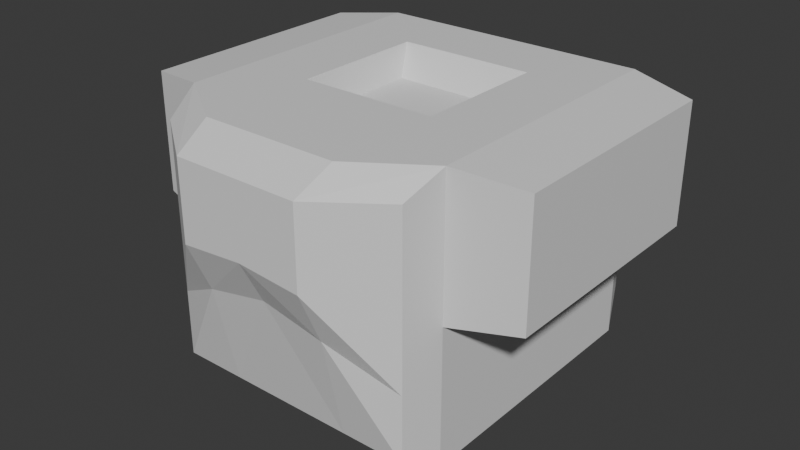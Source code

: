 # Source: Player.blend  (saved by Blender 4.2.66; exported with 4.5.12 LTS)
import bpy
from mathutils import Matrix  # noqa: F401  (used for matrix-valued properties, if any)

bpy.ops.wm.read_factory_settings(use_empty=True)
scene = bpy.context.scene
scene.name = 'Scene'

# ---- collections
col_collection = bpy.data.collections.new('Collection'); scene.collection.children.link(col_collection)

# ---- materials (node trees are filled in below, after node groups)
mat_material = bpy.data.materials.new('Material')
mat_material.alpha_threshold = 0.0
mat_material.roughness = 0.5
mat_material.line_color = (0.0, 0.0, 0.0, 1.0)

# ---- material node trees
mat_material.use_nodes = True; mat_material.node_tree.nodes.clear()
_N = mat_material.node_tree.nodes; _L = mat_material.node_tree.links
n0 = _N.new('ShaderNodeOutputMaterial'); n0.name = 'Material Output'; n0.location = (300, 300)
n1 = _N.new('ShaderNodeBsdfPrincipled'); n1.name = 'Principled BSDF'; n1.location = (10, 300)
n1.inputs[3].default_value = 1.45
_L.new(n1.outputs[0], n0.inputs[0])
n0.is_active_output = True

# ---- world
world_world = bpy.data.worlds.new('World'); scene.world = world_world
world_world.use_nodes = True; world_world.node_tree.nodes.clear()
_N = world_world.node_tree.nodes; _L = world_world.node_tree.links
n0 = _N.new('ShaderNodeOutputWorld'); n0.name = 'World Output'; n0.location = (300, 300)
n1 = _N.new('ShaderNodeBackground'); n1.name = 'Background'; n1.location = (10, 300)
n1.inputs[0].default_value = (0.05088, 0.05088, 0.05088, 1.0)
_L.new(n1.outputs[0], n0.inputs[0])
n0.is_active_output = True
world_world.color = (0.05088, 0.05088, 0.05088)
world_world.sun_shadow_jitter_overblur = 0.0

# ---- meshes
me_cube = bpy.data.meshes.new('Cube')
me_cube.from_pydata([(1.0, 1.0, 1.0), (1.0, 1.0, -1.0), (1.0, -1.0, 1.0), (1.0, -1.0, -1.0), (0.8914, 1.251, 0.7828), (0.5, -1.0, -1.0), (1.0, -1.0, 0.0), (1.0, 1.0, 0.0), (0.0, 1.0, -1.0), (0.0, -1.338, 1.0), (0.0, -1.0, -1.0), (0.0, 1.0, 1.0), (1.0, 0.0, 1.0), (1.0, 0.0, 0.0), (1.0, 0.0, -1.0), (0.0, 0.0, -1.0), (1.0, 1.0, -0.5), (1.478, 0.8774, 0.9387), (1.478, -0.8774, 0.9387), (1.478, -0.8774, 0.06129), (1.478, 0.8774, 0.06129), (1.478, 0.0, 0.9387), (1.478, 0.0, 0.06129), (0.9261, -1.271, 0.8523), (0.9261, -1.271, -0.8523), (0.0, -1.609, 0.3187), (0.9261, -1.271, 0.1213), (0.0, -1.609, 0.8523), (0.0, -1.271, -0.8523), (0.8914, 1.251, -0.7828), (0.0, 1.251, 0.0), (0.8914, 1.251, 0.0), (0.0, 1.251, -0.7828), (0.0, 1.251, 0.7828), (0.5, 1.0, 1.0), (0.5, 1.0, -1.0), (0.5, -1.338, 1.0), (0.5, 0.0, 1.0), (0.5, 0.0, -1.0), (0.4631, -1.609, 0.2806), (0.4631, -1.271, -0.8523), (0.4631, -1.609, 0.8523), (0.4457, 1.251, 0.7828), (0.4457, 1.251, -0.7828), (0.4457, 1.251, 0.0), (1.0, -0.5, 1.0), (1.0, -0.5, 0.0), (0.0, -0.5, -1.0), (0.0, -0.5, 1.0), (1.0, -0.5, -1.0), (1.478, -0.4387, 0.9387), (1.478, -0.4387, 0.06129), (0.5, -0.5, 1.0), (0.5, -0.5, -1.0), (1.0, 0.5, -1.0), (1.0, 0.5, 1.0), (1.0, 0.5, 0.0), (0.0, 0.5, -1.0), (0.0, 0.5, 1.0), (1.478, 0.4387, 0.9387), (1.478, 0.4387, 0.06129), (0.5, 0.5, -1.0), (0.5, 0.5, 1.0), (0.0, 0.0, 0.7933), (0.4221, 0.0, 0.7933), (0.0, -0.3442, 0.7933), (0.4221, -0.3442, 0.7933), (0.0, 0.3442, 0.7933), (0.4221, 0.3442, 0.7933), (1.0, -1.0, -0.5), (1.0, 0.0, -0.5), (0.9261, -1.271, -0.3655), (0.0, -1.44, -0.008614), (0.8914, 1.251, -0.3914), (0.0, 1.251, -0.3914), (0.4457, 1.251, -0.3914), (0.4631, -1.44, -0.1009), (1.0, -0.5, -0.5), (1.0, 0.5, -0.5)], [], [(77, 46, 6, 69), (69, 6, 26, 71), (53, 49, 3, 5), (46, 13, 22, 51), (16, 1, 29, 73), (0, 7, 31, 4), (36, 9, 27, 41), (52, 48, 9, 36), (52, 37, 64, 66), (55, 12, 21, 59), (61, 54, 14, 38), (78, 56, 13, 70), (51, 50, 18, 19), (60, 59, 21, 22), (45, 2, 18, 50), (7, 0, 17, 20), (56, 7, 20, 60), (2, 6, 19, 18), (76, 39, 25, 72), (39, 41, 27, 25), (5, 3, 24, 40), (6, 2, 23, 26), (44, 42, 4, 31), (75, 44, 31, 73), (35, 8, 32, 43), (34, 0, 4, 42), (11, 34, 42, 33), (1, 35, 43, 29), (74, 30, 44, 75), (30, 33, 42, 44), (10, 5, 40, 28), (26, 23, 41, 39), (71, 26, 39, 76), (57, 61, 38, 15), (55, 62, 37, 12), (45, 52, 36, 2), (2, 36, 41, 23), (47, 53, 5, 10), (15, 38, 53, 47), (12, 37, 52, 45), (12, 45, 50, 21), (22, 21, 50, 51), (37, 62, 68, 64), (6, 46, 51, 19), (38, 14, 49, 53), (70, 13, 46, 77), (0, 34, 62, 55), (8, 35, 61, 57), (13, 56, 60, 22), (20, 17, 59, 60), (16, 7, 56, 78), (35, 1, 54, 61), (0, 55, 59, 17), (34, 11, 58, 62), (68, 67, 63, 64), (64, 63, 65, 66), (48, 52, 66, 65), (62, 58, 67, 68), (1, 16, 78, 54), (14, 70, 77, 49), (24, 71, 76, 40), (32, 74, 75, 43), (43, 75, 73, 29), (40, 76, 72, 28), (54, 78, 70, 14), (7, 16, 73, 31), (3, 69, 71, 24), (49, 77, 69, 3)])
_uv = me_cube.uv_layers.new(name='UVMap')
_uv.uv.foreach_set('vector', [0.4375, 0.6875, 0.5, 0.6875, 0.5, 0.75, 0.4375, 0.75, 0.4375, 0.75, 0.5, 0.75, 0.5, 0.75, 0.4375, 0.75, 0.3125, 0.6875, 0.375, 0.6875, 0.375, 0.75, 0.3125, 0.75, 0.5, 0.6875, 0.5, 0.625, 0.5, 0.625, 0.5, 0.6875, 0.4375, 0.5, 0.375, 0.5, 0.375, 0.5, 0.4375, 0.5, 0.625, 0.5, 0.5, 0.5, 0.5, 0.5, 0.625, 0.5, 0.6875, 0.75, 0.75, 0.75, 0.75, 0.75, 0.6875, 0.75, 0.6875, 0.6875, 0.75, 0.6875, 0.75, 0.75, 0.6875, 0.75, 0.6875, 0.6875, 0.6875, 0.625, 0.6875, 0.625, 0.6875, 0.6875, 0.625, 0.5625, 0.625, 0.625, 0.625, 0.625, 0.625, 0.5625, 0.3125, 0.5625, 0.375, 0.5625, 0.375, 0.625, 0.3125, 0.625, 0.4375, 0.5625, 0.5, 0.5625, 0.5, 0.625, 0.4375, 0.625, 0.5, 0.6875, 0.625, 0.6875, 0.625, 0.75, 0.5, 0.75, 0.5, 0.5625, 0.625, 0.5625, 0.625, 0.625, 0.5, 0.625, 0.625, 0.6875, 0.625, 0.75, 0.625, 0.75, 0.625, 0.6875, 0.5, 0.5, 0.625, 0.5, 0.625, 0.5, 0.5, 0.5, 0.5, 0.5625, 0.5, 0.5, 0.5, 0.5, 0.5, 0.5625, 0.625, 0.75, 0.5, 0.75, 0.5, 0.75, 0.625, 0.75, 0.4375, 0.8125, 0.5, 0.8125, 0.5, 0.875, 0.4375, 0.875, 0.5, 0.8125, 0.625, 0.8125, 0.625, 0.875, 0.5, 0.875, 0.3125, 0.75, 0.375, 0.75, 0.375, 0.75, 0.3125, 0.75, 0.5, 0.75, 0.625, 0.75, 0.625, 0.75, 0.5, 0.75, 0.5, 0.4375, 0.625, 0.4375, 0.625, 0.5, 0.5, 0.5, 0.4375, 0.4375, 0.5, 0.4375, 0.5, 0.5, 0.4375, 0.5, 0.3125, 0.5, 0.25, 0.5, 0.25, 0.5, 0.3125, 0.5, 0.6875, 0.5, 0.625, 0.5, 0.625, 0.5, 0.6875, 0.5, 0.75, 0.5, 0.6875, 0.5, 0.6875, 0.5, 0.75, 0.5, 0.375, 0.5, 0.3125, 0.5, 0.3125, 0.5, 0.375, 0.5, 0.4375, 0.375, 0.5, 0.375, 0.5, 0.4375, 0.4375, 0.4375, 0.5, 0.375, 0.625, 0.375, 0.625, 0.4375, 0.5, 0.4375, 0.25, 0.75, 0.3125, 0.75, 0.3125, 0.75, 0.25, 0.75, 0.5, 0.75, 0.625, 0.75, 0.625, 0.8125, 0.5, 0.8125, 0.4375, 0.75, 0.5, 0.75, 0.5, 0.8125, 0.4375, 0.8125, 0.25, 0.5625, 0.3125, 0.5625, 0.3125, 0.625, 0.25, 0.625, 0.625, 0.5625, 0.6875, 0.5625, 0.6875, 0.625, 0.625, 0.625, 0.625, 0.6875, 0.6875, 0.6875, 0.6875, 0.75, 0.625, 0.75, 0.625, 0.75, 0.6875, 0.75, 0.6875, 0.75, 0.625, 0.75, 0.25, 0.6875, 0.3125, 0.6875, 0.3125, 0.75, 0.25, 0.75, 0.25, 0.625, 0.3125, 0.625, 0.3125, 0.6875, 0.25, 0.6875, 0.625, 0.625, 0.6875, 0.625, 0.6875, 0.6875, 0.625, 0.6875, 0.625, 0.625, 0.625, 0.6875, 0.625, 0.6875, 0.625, 0.625, 0.5, 0.625, 0.625, 0.625, 0.625, 0.6875, 0.5, 0.6875, 0.6875, 0.625, 0.6875, 0.5625, 0.6875, 0.5625, 0.6875, 0.625, 0.5, 0.75, 0.5, 0.6875, 0.5, 0.6875, 0.5, 0.75, 0.3125, 0.625, 0.375, 0.625, 0.375, 0.6875, 0.3125, 0.6875, 0.4375, 0.625, 0.5, 0.625, 0.5, 0.6875, 0.4375, 0.6875, 0.625, 0.5, 0.6875, 0.5, 0.6875, 0.5625, 0.625, 0.5625, 0.25, 0.5, 0.3125, 0.5, 0.3125, 0.5625, 0.25, 0.5625, 0.5, 0.625, 0.5, 0.5625, 0.5, 0.5625, 0.5, 0.625, 0.5, 0.5, 0.625, 0.5, 0.625, 0.5625, 0.5, 0.5625, 0.4375, 0.5, 0.5, 0.5, 0.5, 0.5625, 0.4375, 0.5625, 0.3125, 0.5, 0.375, 0.5, 0.375, 0.5625, 0.3125, 0.5625, 0.625, 0.5, 0.625, 0.5625, 0.625, 0.5625, 0.625, 0.5, 0.6875, 0.5, 0.75, 0.5, 0.75, 0.5625, 0.6875, 0.5625, 0.6875, 0.5625, 0.75, 0.5625, 0.75, 0.625, 0.6875, 0.625, 0.6875, 0.625, 0.75, 0.625, 0.75, 0.6875, 0.6875, 0.6875, 0.75, 0.6875, 0.6875, 0.6875, 0.6875, 0.6875, 0.75, 0.6875, 0.6875, 0.5625, 0.75, 0.5625, 0.75, 0.5625, 0.6875, 0.5625, 0.375, 0.5, 0.4375, 0.5, 0.4375, 0.5625, 0.375, 0.5625, 0.375, 0.625, 0.4375, 0.625, 0.4375, 0.6875, 0.375, 0.6875, 0.375, 0.75, 0.4375, 0.75, 0.4375, 0.8125, 0.375, 0.8125, 0.375, 0.375, 0.4375, 0.375, 0.4375, 0.4375, 0.375, 0.4375, 0.375, 0.4375, 0.4375, 0.4375, 0.4375, 0.5, 0.375, 0.5, 0.375, 0.8125, 0.4375, 0.8125, 0.4375, 0.875, 0.375, 0.875, 0.375, 0.5625, 0.4375, 0.5625, 0.4375, 0.625, 0.375, 0.625, 0.5, 0.5, 0.4375, 0.5, 0.4375, 0.5, 0.5, 0.5, 0.375, 0.75, 0.4375, 0.75, 0.4375, 0.75, 0.375, 0.75, 0.375, 0.6875, 0.4375, 0.6875, 0.4375, 0.75, 0.375, 0.75])
me_cube.materials.append(mat_material)
me_cube.use_mirror_vertex_groups = False
me_cube.update()

# ---- objects
ob_cube = bpy.data.objects.new('Cube', me_cube)

# ---- transforms, parenting, visibility, modifiers, constraints
ob_cube.location = (0.0, 0.0, 0.0)
ob_cube.lock_rotations_4d = False
ob_cube.empty_display_type = 'ARROWS'
ob_cube.lineart.crease_threshold = 0.0
_m = ob_cube.modifiers.new('Mirror', 'MIRROR')
_m.use_clip = True

# ---- collection membership
col_collection.objects.link(ob_cube)

# ---- scene / render settings (as saved in the file)
scene.frame_start = 1; scene.frame_end = 250; scene.frame_set(1)
scene.render.engine = 'BLENDER_EEVEE_NEXT'
bpy.context.view_layer.update()

# ---- added for rendering (the .blend has no active camera and no usable light): camera, sun
cam_auto = bpy.data.cameras.new('AutoCamera')
cam_auto.lens = 50.0
cam_auto.sensor_width = 36.0
cam_auto.clip_end = 1000.0
ob_auto_camera = bpy.data.objects.new('AutoCamera', cam_auto)
scene.collection.objects.link(ob_auto_camera)
ob_auto_camera.location = (4.23188, -5.25744, 3.3855)
ob_auto_camera.rotation_euler = (1.09748, -7.21219e-08, 0.694738)
scene.camera = ob_auto_camera
light_auto_sun = bpy.data.lights.new('AutoSun', 'SUN')
light_auto_sun.energy = 3.0
light_auto_sun.angle = 0.0523599
ob_auto_sun = bpy.data.objects.new('AutoSun', light_auto_sun)
scene.collection.objects.link(ob_auto_sun)
ob_auto_sun.rotation_euler = (0.872665, 0.174533, 0.523599)
bpy.context.view_layer.update()
